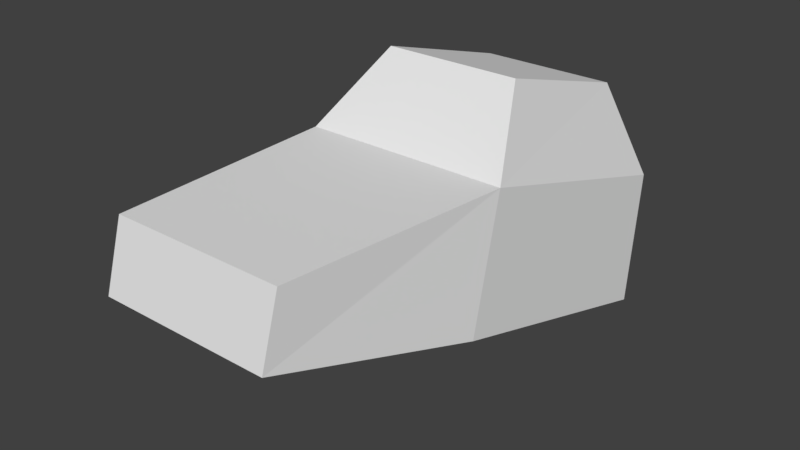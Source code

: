# Source: huf_foot_left.blend  (saved by Blender 2.82.7; exported with 4.5.12 LTS)
import bpy
from mathutils import Matrix  # noqa: F401  (used for matrix-valued properties, if any)

bpy.ops.wm.read_factory_settings(use_empty=True)
scene = bpy.context.scene
scene.name = 'Scene'

# ---- collections
col_collection_1 = bpy.data.collections.new('Collection 1'); scene.collection.children.link(col_collection_1)

# ---- materials (node trees are filled in below, after node groups)
mat_standard = bpy.data.materials.new('Standard')
mat_standard.alpha_threshold = 0.0
mat_standard.use_transparent_shadow = False
mat_standard.specular_color = (0.0, 0.0, 0.0)
mat_standard.roughness = 0.5

# ---- material node trees

# ---- world
world_world = bpy.data.worlds.new('World'); scene.world = world_world
world_world.color = (0.05088, 0.05088, 0.05088)
world_world.use_sun_shadow = False
world_world.sun_shadow_jitter_overblur = 0.0
world_world.cycles.sampling_method = 'MANUAL'

# ---- meshes
me_geometry_n22640 = bpy.data.meshes.new('Geometry_n22640')
me_geometry_n22640.from_pydata([(-0.4022, -1.241, 5.305), (-7.29, -14.24, 2.531), (-7.29, -15.08, -0.2785), (0.192, -15.08, -0.2785), (1.603, 5.282, -6.358), (-0.4022, 5.645, 3.244), (-6.392, -1.241, 5.305), (-6.392, 5.645, 3.244), (-8.397, 5.282, -6.358), (-8.069, 6.536, -0.8057), (-7.821, -4.211, 2.411), (1.279, 6.536, -0.8057), (1.158, -4.211, 2.411), (0.1921, -14.24, 2.531), (-8.132, -5.985, -2.985), (1.473, -5.985, -2.985)], [], [(3, 2, 15), (14, 15, 2), (10, 12, 0, 6), (6, 5, 7), (9, 11, 8), (6, 0, 5), (12, 1, 13), (12, 10, 1), (2, 3, 1), (8, 4, 14), (3, 13, 1), (14, 4, 15), (9, 10, 6, 7), (12, 11, 5, 0), (11, 9, 7, 5), (4, 8, 11), (12, 13, 3), (3, 15, 12), (10, 2, 1), (2, 10, 14), (12, 4, 11), (4, 12, 15), (9, 8, 10), (8, 14, 10)])
_uv = me_geometry_n22640.uv_layers.new(name='UVMap')
_uv.uv.foreach_set('vector', [0.000188, 0.224, 0.0001881, 0.02904, 0.2474, 0.2573, 0.2474, 0.007097, 0.2474, 0.2573, 0.0001881, 0.02904, 0.6622, 0.5564, 0.6622, 0.7903, 0.5541, 0.7497, 0.5541, 0.5936, 0.4395, 0.522, 0.2523, 0.678, 0.2523, 0.522, 0.3603, 0.513, 0.3603, 0.2695, 0.5086, 0.5216, 0.4395, 0.522, 0.4395, 0.678, 0.2523, 0.678, 0.6622, 0.7903, 0.9234, 0.5702, 0.9234, 0.7652, 0.6622, 0.7903, 0.6622, 0.5564, 0.9234, 0.5702, 0.9998, 0.5702, 0.9998, 0.7652, 0.9234, 0.5702, 0.5538, 0.000188, 0.5538, 0.2607, 0.2474, 0.007097, 0.9998, 0.7652, 0.9234, 0.7652, 0.9234, 0.5702, 0.2474, 0.007097, 0.5538, 0.2607, 0.2474, 0.2573, 0.1037, 0.2715, 0.1037, 0.5638, 0.001802, 0.5122, 0.000188, 0.3249, 0.658, 0.2535, 0.658, 0.5457, 0.5541, 0.4928, 0.555, 0.3055, 0.3603, 0.2695, 0.3603, 0.513, 0.2523, 0.4694, 0.2523, 0.3133, 0.5086, 0.2611, 0.5086, 0.5216, 0.3603, 0.2695, 0.658, 0.2535, 0.7284, 0.0006496, 0.8048, 0.000188, 0.8048, 0.000188, 0.8061, 0.2496, 0.658, 0.2535, 0.1037, 0.5638, 0.2514, 0.8157, 0.175, 0.8155, 0.2514, 0.8157, 0.1037, 0.5638, 0.2519, 0.5676, 0.658, 0.2535, 0.8061, 0.556, 0.658, 0.5457, 0.8061, 0.556, 0.658, 0.2535, 0.8061, 0.2496, 0.1037, 0.2715, 0.2519, 0.2611, 0.1037, 0.5638, 0.2519, 0.2611, 0.2519, 0.5676, 0.1037, 0.5638])
me_geometry_n22640.materials.append(mat_standard)
me_geometry_n22640.use_remesh_preserve_volume = False
me_geometry_n22640.use_remesh_preserve_attributes = False
me_geometry_n22640.use_mirror_vertex_groups = False
me_geometry_n22640.update()

# ---- objects
ob_foot = bpy.data.objects.new('foot', me_geometry_n22640)

# ---- transforms, parenting, visibility, modifiers, constraints
ob_foot.location = (0.0, 0.0, 0.0)
ob_foot.lineart.crease_threshold = 0.0

# ---- collection membership
col_collection_1.objects.link(ob_foot)

# ---- scene / render settings (as saved in the file)
scene.frame_start = 1; scene.frame_end = 250; scene.frame_set(1)
scene.render.engine = 'BLENDER_EEVEE_NEXT'
scene.render.resolution_percentage = 50
scene.render.dither_intensity = 0.0
scene.cycles.use_denoising = False
scene.cycles.samples = 128
scene.cycles.sampling_pattern = 'TABULATED_SOBOL'
scene.cycles.use_adaptive_sampling = False
scene.cycles.use_light_tree = False
scene.cycles.blur_glossy = 0.0
scene.cycles.sample_clamp_indirect = 0.0
scene.view_settings.view_transform = 'Standard'
bpy.context.view_layer.update()

# ---- added for rendering (the .blend has no active camera and no usable light): camera, sun
cam_auto = bpy.data.cameras.new('AutoCamera')
cam_auto.lens = 50.0
cam_auto.sensor_width = 36.0
cam_auto.clip_end = 1000.0
ob_auto_camera = bpy.data.objects.new('AutoCamera', cam_auto)
scene.collection.objects.link(ob_auto_camera)
ob_auto_camera.location = (21.138, -33.7142, 19.102)
ob_auto_camera.rotation_euler = (1.09748, -7.21219e-08, 0.694738)
scene.camera = ob_auto_camera
light_auto_sun = bpy.data.lights.new('AutoSun', 'SUN')
light_auto_sun.energy = 3.0
light_auto_sun.angle = 0.0523599
ob_auto_sun = bpy.data.objects.new('AutoSun', light_auto_sun)
scene.collection.objects.link(ob_auto_sun)
ob_auto_sun.rotation_euler = (0.872665, 0.174533, 0.523599)
bpy.context.view_layer.update()
